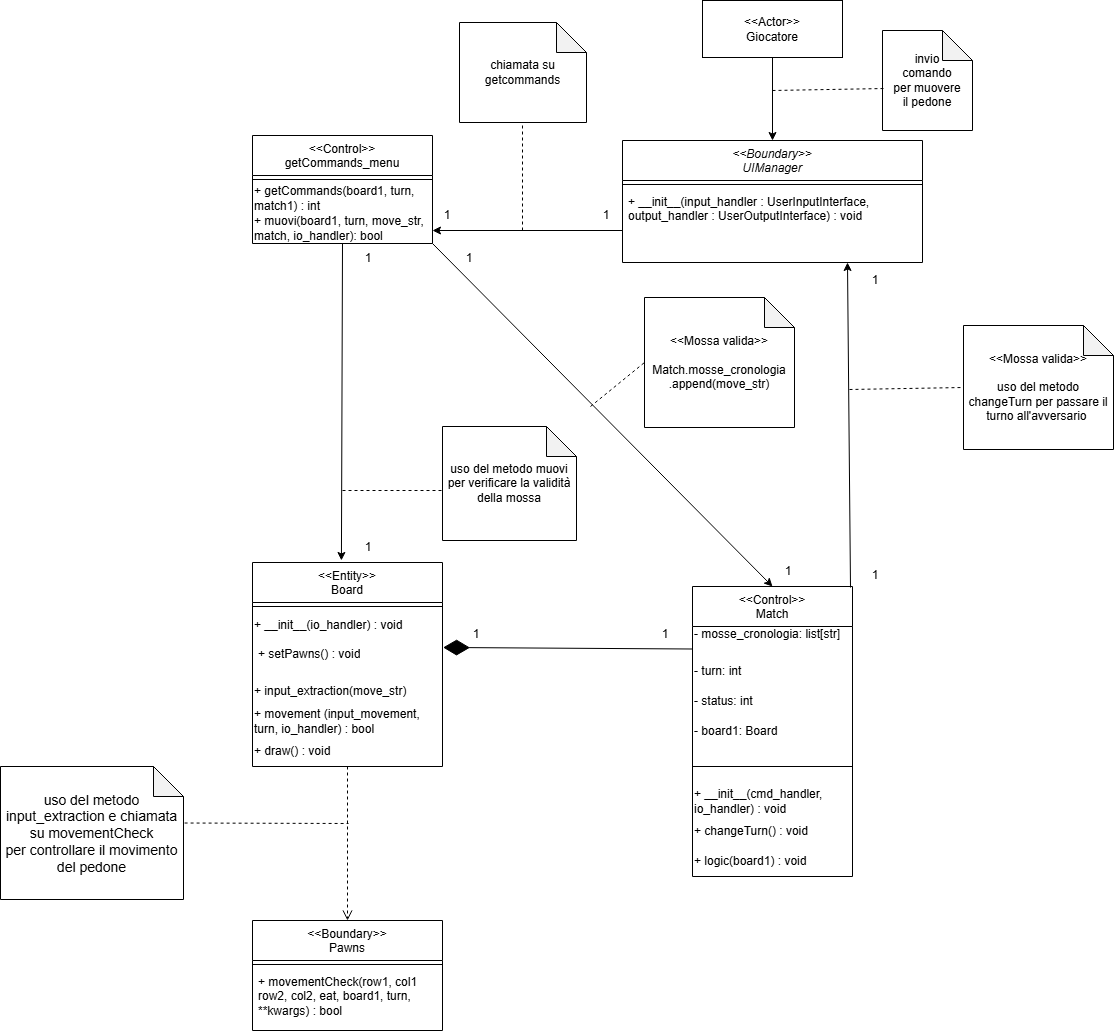

The diagram above was exported from draw.io. Its source (the exported page's mxGraphModel, read from the mxfile embedded in the PNG):
<mxGraphModel dx="1796" dy="517" grid="0" gridSize="10" guides="1" tooltips="1" connect="1" arrows="1" fold="1" page="1" pageScale="1" pageWidth="827" pageHeight="1169" math="0" shadow="0">
  <root>
    <mxCell id="WIyWlLk6GJQsqaUBKTNV-0" />
    <mxCell id="WIyWlLk6GJQsqaUBKTNV-1" parent="WIyWlLk6GJQsqaUBKTNV-0" />
    <mxCell id="5BO02HPDugy8I4rQ31Ot-46" value="&lt;div&gt;&amp;lt;&amp;lt;Control&amp;gt;&amp;gt;&lt;/div&gt;getCommands_menu" style="swimlane;fontStyle=0;align=center;verticalAlign=top;childLayout=stackLayout;horizontal=1;startSize=40;horizontalStack=0;resizeParent=1;resizeParentMax=0;resizeLast=0;collapsible=1;marginBottom=0;whiteSpace=wrap;html=1;" parent="WIyWlLk6GJQsqaUBKTNV-1" vertex="1">
      <mxGeometry x="90" y="145" width="180" height="108" as="geometry" />
    </mxCell>
    <mxCell id="5BO02HPDugy8I4rQ31Ot-48" value="" style="line;strokeWidth=1;fillColor=none;align=left;verticalAlign=middle;spacingTop=-1;spacingLeft=3;spacingRight=3;rotatable=0;labelPosition=right;points=[];portConstraint=eastwest;strokeColor=inherit;" parent="5BO02HPDugy8I4rQ31Ot-46" vertex="1">
      <mxGeometry y="40" width="180" height="8" as="geometry" />
    </mxCell>
    <mxCell id="_-F7eQuanTpWRbdfHkqY-4" value="+ getCommands(board1, turn, match1) : int" style="text;strokeColor=none;align=left;fillColor=none;html=1;verticalAlign=middle;whiteSpace=wrap;rounded=0;" parent="5BO02HPDugy8I4rQ31Ot-46" vertex="1">
      <mxGeometry y="48" width="180" height="30" as="geometry" />
    </mxCell>
    <mxCell id="5BO02HPDugy8I4rQ31Ot-53" value="+ muovi(board1, turn, move_str, match, io_handler): bool" style="text;strokeColor=none;align=left;fillColor=none;html=1;verticalAlign=middle;whiteSpace=wrap;rounded=0;" parent="5BO02HPDugy8I4rQ31Ot-46" vertex="1">
      <mxGeometry y="78" width="180" height="30" as="geometry" />
    </mxCell>
    <mxCell id="KG3buFQoLCop7fFVX8M2-32" value="&lt;&lt;Boundary&gt;&gt;&#10;UIManager" style="swimlane;fontStyle=2;align=center;verticalAlign=top;childLayout=stackLayout;horizontal=1;startSize=40;horizontalStack=0;resizeParent=1;resizeLast=0;collapsible=1;marginBottom=0;rounded=0;shadow=0;strokeWidth=1;fontSize=12;" parent="WIyWlLk6GJQsqaUBKTNV-1" vertex="1">
      <mxGeometry x="460" y="150" width="300" height="122" as="geometry">
        <mxRectangle x="80" y="20" width="160" height="26" as="alternateBounds" />
      </mxGeometry>
    </mxCell>
    <mxCell id="KG3buFQoLCop7fFVX8M2-71" value="" style="endArrow=classic;html=1;rounded=0;entryX=0;entryY=1;entryDx=0;entryDy=0;" parent="KG3buFQoLCop7fFVX8M2-32" target="KG3buFQoLCop7fFVX8M2-51" edge="1">
      <mxGeometry width="50" height="50" relative="1" as="geometry">
        <mxPoint y="90" as="sourcePoint" />
        <mxPoint x="50" y="40" as="targetPoint" />
      </mxGeometry>
    </mxCell>
    <mxCell id="KG3buFQoLCop7fFVX8M2-33" value="" style="line;html=1;strokeWidth=1;align=left;verticalAlign=middle;spacingTop=-1;spacingLeft=3;spacingRight=3;rotatable=0;labelPosition=right;points=[];portConstraint=eastwest;" parent="KG3buFQoLCop7fFVX8M2-32" vertex="1">
      <mxGeometry y="40" width="300" height="8" as="geometry" />
    </mxCell>
    <mxCell id="KG3buFQoLCop7fFVX8M2-34" value="+ __init__(input_handler : UserInputInterface, &#10;output_handler : UserOutputInterface) : void" style="text;align=left;verticalAlign=top;spacingLeft=4;spacingRight=4;overflow=hidden;rotatable=0;points=[[0,0.5],[1,0.5]];portConstraint=eastwest;labelBackgroundColor=#FFFFFF;" parent="KG3buFQoLCop7fFVX8M2-32" vertex="1">
      <mxGeometry y="48" width="300" height="42" as="geometry" />
    </mxCell>
    <mxCell id="KG3buFQoLCop7fFVX8M2-41" value="&lt;&lt;Control&gt;&gt;&#10;Match" style="swimlane;fontStyle=0;align=center;verticalAlign=top;childLayout=stackLayout;horizontal=1;startSize=40;horizontalStack=0;resizeParent=1;resizeLast=0;collapsible=1;marginBottom=0;rounded=0;shadow=0;strokeWidth=1;fontSize=12;" parent="WIyWlLk6GJQsqaUBKTNV-1" vertex="1">
      <mxGeometry x="530" y="596" width="160" height="290" as="geometry">
        <mxRectangle x="340" y="380" width="170" height="26" as="alternateBounds" />
      </mxGeometry>
    </mxCell>
    <mxCell id="jxlIOeD12MDqe0bZP1vO-15" value="&lt;div&gt;- mosse_cronologia: list[str]&lt;/div&gt;&lt;div&gt;&lt;br&gt;&lt;/div&gt;" style="text;strokeColor=none;align=left;fillColor=none;html=1;verticalAlign=middle;whiteSpace=wrap;rounded=0;" parent="KG3buFQoLCop7fFVX8M2-41" vertex="1">
      <mxGeometry y="40" width="160" height="30" as="geometry" />
    </mxCell>
    <mxCell id="jxlIOeD12MDqe0bZP1vO-16" value="- turn: int" style="text;strokeColor=none;align=left;fillColor=none;html=1;verticalAlign=middle;whiteSpace=wrap;rounded=0;" parent="KG3buFQoLCop7fFVX8M2-41" vertex="1">
      <mxGeometry y="70" width="160" height="30" as="geometry" />
    </mxCell>
    <mxCell id="jxlIOeD12MDqe0bZP1vO-17" value="- status: int" style="text;strokeColor=none;align=left;fillColor=none;html=1;verticalAlign=middle;whiteSpace=wrap;rounded=0;" parent="KG3buFQoLCop7fFVX8M2-41" vertex="1">
      <mxGeometry y="100" width="160" height="30" as="geometry" />
    </mxCell>
    <mxCell id="jxlIOeD12MDqe0bZP1vO-18" value="- board1: Board" style="text;strokeColor=none;align=left;fillColor=none;html=1;verticalAlign=middle;whiteSpace=wrap;rounded=0;" parent="KG3buFQoLCop7fFVX8M2-41" vertex="1">
      <mxGeometry y="130" width="160" height="30" as="geometry" />
    </mxCell>
    <mxCell id="KG3buFQoLCop7fFVX8M2-42" value="" style="line;html=1;strokeWidth=1;align=left;verticalAlign=middle;spacingTop=-1;spacingLeft=3;spacingRight=3;rotatable=0;labelPosition=right;points=[];portConstraint=eastwest;" parent="KG3buFQoLCop7fFVX8M2-41" vertex="1">
      <mxGeometry y="160" width="160" height="40" as="geometry" />
    </mxCell>
    <mxCell id="KG3buFQoLCop7fFVX8M2-43" value="+ __init__(cmd_handler, io_handler) : void" style="text;strokeColor=none;align=left;fillColor=none;html=1;verticalAlign=middle;whiteSpace=wrap;rounded=0;" parent="KG3buFQoLCop7fFVX8M2-41" vertex="1">
      <mxGeometry y="200" width="160" height="30" as="geometry" />
    </mxCell>
    <mxCell id="KG3buFQoLCop7fFVX8M2-44" value="+ changeTurn() : void" style="text;strokeColor=none;align=left;fillColor=none;html=1;verticalAlign=middle;whiteSpace=wrap;rounded=0;" parent="KG3buFQoLCop7fFVX8M2-41" vertex="1">
      <mxGeometry y="230" width="160" height="30" as="geometry" />
    </mxCell>
    <mxCell id="KG3buFQoLCop7fFVX8M2-45" value="+ logic(board1) : void" style="text;strokeColor=none;align=left;fillColor=none;html=1;verticalAlign=middle;whiteSpace=wrap;rounded=0;" parent="KG3buFQoLCop7fFVX8M2-41" vertex="1">
      <mxGeometry y="260" width="160" height="30" as="geometry" />
    </mxCell>
    <mxCell id="KG3buFQoLCop7fFVX8M2-46" value="&lt;div&gt;&lt;span style=&quot;font-weight: normal;&quot;&gt;&lt;font&gt;&amp;lt;&amp;lt;Entity&amp;gt;&amp;gt;&lt;/font&gt;&lt;/span&gt;&lt;/div&gt;&lt;span style=&quot;font-weight: 400;&quot;&gt;Board&lt;/span&gt;" style="swimlane;fontStyle=1;align=center;verticalAlign=top;childLayout=stackLayout;horizontal=1;startSize=40;horizontalStack=0;resizeParent=1;resizeParentMax=0;resizeLast=0;collapsible=1;marginBottom=0;whiteSpace=wrap;html=1;" parent="WIyWlLk6GJQsqaUBKTNV-1" vertex="1">
      <mxGeometry x="90" y="572" width="190" height="204" as="geometry" />
    </mxCell>
    <mxCell id="KG3buFQoLCop7fFVX8M2-47" value="" style="line;strokeWidth=1;fillColor=none;align=left;verticalAlign=middle;spacingTop=-1;spacingLeft=3;spacingRight=3;rotatable=0;labelPosition=right;points=[];portConstraint=eastwest;strokeColor=inherit;" parent="KG3buFQoLCop7fFVX8M2-46" vertex="1">
      <mxGeometry y="40" width="190" height="8" as="geometry" />
    </mxCell>
    <mxCell id="KG3buFQoLCop7fFVX8M2-48" value="+ __init__(io_handler) : void" style="text;strokeColor=none;align=left;fillColor=none;html=1;verticalAlign=middle;whiteSpace=wrap;rounded=0;" parent="KG3buFQoLCop7fFVX8M2-46" vertex="1">
      <mxGeometry y="48" width="190" height="30" as="geometry" />
    </mxCell>
    <mxCell id="KG3buFQoLCop7fFVX8M2-49" value="+ setPawns() : void" style="text;strokeColor=none;fillColor=none;align=left;verticalAlign=top;spacingLeft=4;spacingRight=4;overflow=hidden;rotatable=0;points=[[0,0.5],[1,0.5]];portConstraint=eastwest;whiteSpace=wrap;html=1;" parent="KG3buFQoLCop7fFVX8M2-46" vertex="1">
      <mxGeometry y="78" width="190" height="36" as="geometry" />
    </mxCell>
    <mxCell id="4IjgsoYQQscQNRqImYD_-1" value="+ input_extraction(move_str)" style="text;strokeColor=none;align=left;fillColor=none;html=1;verticalAlign=middle;whiteSpace=wrap;rounded=0;" parent="KG3buFQoLCop7fFVX8M2-46" vertex="1">
      <mxGeometry y="114" width="190" height="30" as="geometry" />
    </mxCell>
    <mxCell id="_-F7eQuanTpWRbdfHkqY-5" value="+ movement (input_movement, turn, io_handler) : bool" style="text;strokeColor=none;align=left;fillColor=none;html=1;verticalAlign=middle;whiteSpace=wrap;rounded=0;" parent="KG3buFQoLCop7fFVX8M2-46" vertex="1">
      <mxGeometry y="144" width="190" height="30" as="geometry" />
    </mxCell>
    <mxCell id="KG3buFQoLCop7fFVX8M2-50" value="+ draw() : void" style="text;strokeColor=none;align=left;fillColor=none;html=1;verticalAlign=middle;whiteSpace=wrap;rounded=0;" parent="KG3buFQoLCop7fFVX8M2-46" vertex="1">
      <mxGeometry y="174" width="190" height="30" as="geometry" />
    </mxCell>
    <mxCell id="KG3buFQoLCop7fFVX8M2-51" value="1" style="text;strokeColor=none;align=center;fillColor=none;html=1;verticalAlign=middle;whiteSpace=wrap;rounded=0;" parent="WIyWlLk6GJQsqaUBKTNV-1" vertex="1">
      <mxGeometry x="270" y="210" width="30" height="30" as="geometry" />
    </mxCell>
    <mxCell id="KG3buFQoLCop7fFVX8M2-52" value="1" style="text;strokeColor=none;align=center;fillColor=none;html=1;verticalAlign=middle;whiteSpace=wrap;rounded=0;" parent="WIyWlLk6GJQsqaUBKTNV-1" vertex="1">
      <mxGeometry x="424" y="210" width="40" height="30" as="geometry" />
    </mxCell>
    <mxCell id="KG3buFQoLCop7fFVX8M2-62" value="" style="endArrow=classic;html=1;rounded=0;entryX=0.5;entryY=0;entryDx=0;entryDy=0;exitX=0.5;exitY=1;exitDx=0;exitDy=0;" parent="WIyWlLk6GJQsqaUBKTNV-1" source="KG3buFQoLCop7fFVX8M2-66" target="KG3buFQoLCop7fFVX8M2-32" edge="1">
      <mxGeometry width="50" height="50" relative="1" as="geometry">
        <mxPoint x="590" y="67" as="sourcePoint" />
        <mxPoint x="640" y="20" as="targetPoint" />
      </mxGeometry>
    </mxCell>
    <mxCell id="KG3buFQoLCop7fFVX8M2-66" value="&amp;lt;&amp;lt;Actor&amp;gt;&amp;gt;&lt;div&gt;Giocatore&lt;/div&gt;" style="rounded=0;whiteSpace=wrap;html=1;" parent="WIyWlLk6GJQsqaUBKTNV-1" vertex="1">
      <mxGeometry x="540" y="10" width="140" height="57" as="geometry" />
    </mxCell>
    <mxCell id="KG3buFQoLCop7fFVX8M2-74" value="&lt;div&gt;&lt;span style=&quot;font-weight: normal;&quot;&gt;&amp;lt;&amp;lt;Boundary&amp;gt;&amp;gt;&lt;/span&gt;&lt;/div&gt;&lt;span style=&quot;font-weight: 400;&quot;&gt;Pawns&lt;/span&gt;" style="swimlane;fontStyle=1;align=center;verticalAlign=top;childLayout=stackLayout;horizontal=1;startSize=40;horizontalStack=0;resizeParent=1;resizeParentMax=0;resizeLast=0;collapsible=1;marginBottom=0;whiteSpace=wrap;html=1;" parent="WIyWlLk6GJQsqaUBKTNV-1" vertex="1">
      <mxGeometry x="90" y="930" width="190" height="110" as="geometry" />
    </mxCell>
    <mxCell id="KG3buFQoLCop7fFVX8M2-76" value="" style="line;strokeWidth=1;fillColor=none;align=left;verticalAlign=middle;spacingTop=-1;spacingLeft=3;spacingRight=3;rotatable=0;labelPosition=right;points=[];portConstraint=eastwest;strokeColor=inherit;" parent="KG3buFQoLCop7fFVX8M2-74" vertex="1">
      <mxGeometry y="40" width="190" height="8" as="geometry" />
    </mxCell>
    <mxCell id="KG3buFQoLCop7fFVX8M2-77" value="+ movementCheck(row1, col1&lt;div&gt;row2, col2, eat, board1, turn,&lt;/div&gt;&lt;div&gt;**kwargs) : bool&lt;br&gt;&lt;div&gt;&lt;br&gt;&lt;/div&gt;&lt;/div&gt;" style="text;strokeColor=none;fillColor=none;align=left;verticalAlign=top;spacingLeft=4;spacingRight=4;overflow=hidden;rotatable=0;points=[[0,0.5],[1,0.5]];portConstraint=eastwest;whiteSpace=wrap;html=1;" parent="KG3buFQoLCop7fFVX8M2-74" vertex="1">
      <mxGeometry y="48" width="190" height="62" as="geometry" />
    </mxCell>
    <mxCell id="KG3buFQoLCop7fFVX8M2-93" value="" style="html=1;verticalAlign=bottom;endArrow=open;dashed=1;endSize=8;curved=0;rounded=0;exitX=0.5;exitY=1;exitDx=0;exitDy=0;entryX=0.5;entryY=0;entryDx=0;entryDy=0;" parent="WIyWlLk6GJQsqaUBKTNV-1" source="KG3buFQoLCop7fFVX8M2-50" target="KG3buFQoLCop7fFVX8M2-74" edge="1">
      <mxGeometry relative="1" as="geometry">
        <mxPoint x="180" y="750" as="sourcePoint" />
        <mxPoint x="185" y="860" as="targetPoint" />
      </mxGeometry>
    </mxCell>
    <mxCell id="YF87E94iayvSFNfF0MPE-2" value="1" style="text;strokeColor=none;align=center;fillColor=none;html=1;verticalAlign=middle;whiteSpace=wrap;rounded=0;" parent="WIyWlLk6GJQsqaUBKTNV-1" vertex="1">
      <mxGeometry x="176" y="253" width="60" height="30" as="geometry" />
    </mxCell>
    <mxCell id="YF87E94iayvSFNfF0MPE-3" value="1" style="text;strokeColor=none;align=center;fillColor=none;html=1;verticalAlign=middle;whiteSpace=wrap;rounded=0;" parent="WIyWlLk6GJQsqaUBKTNV-1" vertex="1">
      <mxGeometry x="176" y="542" width="60" height="30" as="geometry" />
    </mxCell>
    <mxCell id="jxlIOeD12MDqe0bZP1vO-0" value="invio&lt;div&gt;comando&lt;/div&gt;&lt;div&gt;per muovere&lt;/div&gt;&lt;div&gt;il pedone&lt;/div&gt;" style="shape=note;whiteSpace=wrap;html=1;backgroundOutline=1;darkOpacity=0.05;" parent="WIyWlLk6GJQsqaUBKTNV-1" vertex="1">
      <mxGeometry x="720" y="40" width="90" height="100" as="geometry" />
    </mxCell>
    <mxCell id="jxlIOeD12MDqe0bZP1vO-1" value="" style="endArrow=none;dashed=1;html=1;rounded=0;entryX=0.038;entryY=0.58;entryDx=0;entryDy=0;entryPerimeter=0;" parent="WIyWlLk6GJQsqaUBKTNV-1" target="jxlIOeD12MDqe0bZP1vO-0" edge="1">
      <mxGeometry width="50" height="50" relative="1" as="geometry">
        <mxPoint x="610" y="100" as="sourcePoint" />
        <mxPoint x="720" y="90" as="targetPoint" />
      </mxGeometry>
    </mxCell>
    <mxCell id="jxlIOeD12MDqe0bZP1vO-2" value="" style="endArrow=none;dashed=1;html=1;rounded=0;" parent="WIyWlLk6GJQsqaUBKTNV-1" edge="1">
      <mxGeometry width="50" height="50" relative="1" as="geometry">
        <mxPoint x="360" y="240" as="sourcePoint" />
        <mxPoint x="360" y="130" as="targetPoint" />
      </mxGeometry>
    </mxCell>
    <mxCell id="jxlIOeD12MDqe0bZP1vO-3" value="chiamata su getcommands" style="shape=note;whiteSpace=wrap;html=1;backgroundOutline=1;darkOpacity=0.05;" parent="WIyWlLk6GJQsqaUBKTNV-1" vertex="1">
      <mxGeometry x="297" y="32" width="127" height="100" as="geometry" />
    </mxCell>
    <mxCell id="jxlIOeD12MDqe0bZP1vO-4" value="uso del metodo muovi per verificare la validità&lt;div&gt;della mossa&lt;/div&gt;" style="shape=note;whiteSpace=wrap;html=1;backgroundOutline=1;darkOpacity=0.05;" parent="WIyWlLk6GJQsqaUBKTNV-1" vertex="1">
      <mxGeometry x="280" y="436" width="134" height="114" as="geometry" />
    </mxCell>
    <mxCell id="jxlIOeD12MDqe0bZP1vO-5" value="" style="endArrow=none;dashed=1;html=1;rounded=0;" parent="WIyWlLk6GJQsqaUBKTNV-1" edge="1">
      <mxGeometry width="50" height="50" relative="1" as="geometry">
        <mxPoint x="180" y="500" as="sourcePoint" />
        <mxPoint x="280" y="500" as="targetPoint" />
      </mxGeometry>
    </mxCell>
    <mxCell id="jxlIOeD12MDqe0bZP1vO-8" value="&lt;font style=&quot;font-size: 14px;&quot;&gt;uso del metodo input_extraction e chiamata su movementCheck&lt;/font&gt;&lt;div&gt;&lt;font style=&quot;font-size: 14px;&quot;&gt;per controllare il movimento del pedone&lt;/font&gt;&lt;/div&gt;" style="shape=note;whiteSpace=wrap;html=1;backgroundOutline=1;darkOpacity=0.05;" parent="WIyWlLk6GJQsqaUBKTNV-1" vertex="1">
      <mxGeometry x="-162" y="776" width="183" height="133" as="geometry" />
    </mxCell>
    <mxCell id="jxlIOeD12MDqe0bZP1vO-9" value="" style="endArrow=none;dashed=1;html=1;rounded=0;exitX=1.006;exitY=0.425;exitDx=0;exitDy=0;exitPerimeter=0;" parent="WIyWlLk6GJQsqaUBKTNV-1" source="jxlIOeD12MDqe0bZP1vO-8" edge="1">
      <mxGeometry width="50" height="50" relative="1" as="geometry">
        <mxPoint x="90" y="800" as="sourcePoint" />
        <mxPoint x="186" y="833" as="targetPoint" />
      </mxGeometry>
    </mxCell>
    <mxCell id="jxlIOeD12MDqe0bZP1vO-20" value="" style="endArrow=classic;html=1;rounded=0;entryX=0.5;entryY=0;entryDx=0;entryDy=0;exitX=1;exitY=1;exitDx=0;exitDy=0;" parent="WIyWlLk6GJQsqaUBKTNV-1" target="KG3buFQoLCop7fFVX8M2-41" edge="1">
      <mxGeometry width="50" height="50" relative="1" as="geometry">
        <mxPoint x="270" y="253" as="sourcePoint" />
        <mxPoint x="320" y="310" as="targetPoint" />
      </mxGeometry>
    </mxCell>
    <mxCell id="jxlIOeD12MDqe0bZP1vO-23" value="" style="endArrow=none;dashed=1;html=1;rounded=0;entryX=0;entryY=0.5;entryDx=0;entryDy=0;entryPerimeter=0;" parent="WIyWlLk6GJQsqaUBKTNV-1" target="jxlIOeD12MDqe0bZP1vO-24" edge="1">
      <mxGeometry width="50" height="50" relative="1" as="geometry">
        <mxPoint x="428" y="416" as="sourcePoint" />
        <mxPoint x="560" y="440" as="targetPoint" />
      </mxGeometry>
    </mxCell>
    <mxCell id="jxlIOeD12MDqe0bZP1vO-24" value="&amp;lt;&amp;lt;Mossa valida&amp;gt;&amp;gt;&lt;div&gt;&lt;br&gt;&lt;div&gt;Match.mosse_cronologia&lt;/div&gt;&lt;div&gt;.append(move_str)&lt;/div&gt;&lt;/div&gt;" style="shape=note;whiteSpace=wrap;html=1;backgroundOutline=1;darkOpacity=0.05;" parent="WIyWlLk6GJQsqaUBKTNV-1" vertex="1">
      <mxGeometry x="482" y="307" width="150" height="130" as="geometry" />
    </mxCell>
    <mxCell id="KG3buFQoLCop7fFVX8M2-79" value="" style="endArrow=classic;html=1;rounded=0;entryX=0.468;entryY=-0.01;entryDx=0;entryDy=0;entryPerimeter=0;exitX=0.5;exitY=1;exitDx=0;exitDy=0;" parent="WIyWlLk6GJQsqaUBKTNV-1" target="KG3buFQoLCop7fFVX8M2-46" edge="1">
      <mxGeometry width="50" height="50" relative="1" as="geometry">
        <mxPoint x="180" y="253" as="sourcePoint" />
        <mxPoint x="180" y="411" as="targetPoint" />
      </mxGeometry>
    </mxCell>
    <mxCell id="4IjgsoYQQscQNRqImYD_-4" value="1" style="text;strokeColor=none;align=center;fillColor=none;html=1;verticalAlign=middle;whiteSpace=wrap;rounded=0;" parent="WIyWlLk6GJQsqaUBKTNV-1" vertex="1">
      <mxGeometry x="277" y="253" width="60" height="30" as="geometry" />
    </mxCell>
    <mxCell id="4IjgsoYQQscQNRqImYD_-5" value="1" style="text;strokeColor=none;align=center;fillColor=none;html=1;verticalAlign=middle;whiteSpace=wrap;rounded=0;" parent="WIyWlLk6GJQsqaUBKTNV-1" vertex="1">
      <mxGeometry x="596" y="566" width="60" height="30" as="geometry" />
    </mxCell>
    <mxCell id="4IjgsoYQQscQNRqImYD_-12" value="" style="endArrow=diamondThin;endFill=1;endSize=24;html=1;rounded=0;exitX=0;exitY=0.75;exitDx=0;exitDy=0;entryX=1.003;entryY=0.194;entryDx=0;entryDy=0;entryPerimeter=0;" parent="WIyWlLk6GJQsqaUBKTNV-1" source="jxlIOeD12MDqe0bZP1vO-15" target="KG3buFQoLCop7fFVX8M2-49" edge="1">
      <mxGeometry width="160" relative="1" as="geometry">
        <mxPoint x="124" y="658.52" as="sourcePoint" />
        <mxPoint x="284" y="658.52" as="targetPoint" />
      </mxGeometry>
    </mxCell>
    <mxCell id="4IjgsoYQQscQNRqImYD_-14" value="1" style="text;strokeColor=none;align=center;fillColor=none;html=1;verticalAlign=middle;whiteSpace=wrap;rounded=0;" parent="WIyWlLk6GJQsqaUBKTNV-1" vertex="1">
      <mxGeometry x="473" y="629" width="60" height="30" as="geometry" />
    </mxCell>
    <mxCell id="4IjgsoYQQscQNRqImYD_-15" value="1" style="text;strokeColor=none;align=center;fillColor=none;html=1;verticalAlign=middle;whiteSpace=wrap;rounded=0;" parent="WIyWlLk6GJQsqaUBKTNV-1" vertex="1">
      <mxGeometry x="284" y="629" width="60" height="30" as="geometry" />
    </mxCell>
    <mxCell id="4IjgsoYQQscQNRqImYD_-16" value="" style="endArrow=classic;html=1;rounded=0;entryX=0.75;entryY=1;entryDx=0;entryDy=0;" parent="WIyWlLk6GJQsqaUBKTNV-1" target="KG3buFQoLCop7fFVX8M2-32" edge="1">
      <mxGeometry width="50" height="50" relative="1" as="geometry">
        <mxPoint x="688" y="597" as="sourcePoint" />
        <mxPoint x="738" y="547" as="targetPoint" />
      </mxGeometry>
    </mxCell>
    <mxCell id="4IjgsoYQQscQNRqImYD_-17" value="" style="endArrow=none;dashed=1;html=1;rounded=0;entryX=0;entryY=0.5;entryDx=0;entryDy=0;entryPerimeter=0;" parent="WIyWlLk6GJQsqaUBKTNV-1" target="4IjgsoYQQscQNRqImYD_-18" edge="1">
      <mxGeometry width="50" height="50" relative="1" as="geometry">
        <mxPoint x="687" y="399" as="sourcePoint" />
        <mxPoint x="796" y="384" as="targetPoint" />
      </mxGeometry>
    </mxCell>
    <mxCell id="4IjgsoYQQscQNRqImYD_-18" value="&amp;lt;&amp;lt;Mossa valida&amp;gt;&amp;gt;&lt;div&gt;&lt;br&gt;&lt;/div&gt;&lt;div&gt;uso del metodo changeTurn per passare il turno all'avversario&amp;nbsp;&lt;/div&gt;" style="shape=note;whiteSpace=wrap;html=1;backgroundOutline=1;darkOpacity=0.05;" parent="WIyWlLk6GJQsqaUBKTNV-1" vertex="1">
      <mxGeometry x="801" y="335" width="150" height="124" as="geometry" />
    </mxCell>
    <mxCell id="_-F7eQuanTpWRbdfHkqY-1" value="1" style="text;strokeColor=none;align=center;fillColor=none;html=1;verticalAlign=middle;whiteSpace=wrap;rounded=0;" parent="WIyWlLk6GJQsqaUBKTNV-1" vertex="1">
      <mxGeometry x="683" y="570" width="60" height="30" as="geometry" />
    </mxCell>
    <mxCell id="_-F7eQuanTpWRbdfHkqY-2" value="1" style="text;strokeColor=none;align=center;fillColor=none;html=1;verticalAlign=middle;whiteSpace=wrap;rounded=0;" parent="WIyWlLk6GJQsqaUBKTNV-1" vertex="1">
      <mxGeometry x="683" y="275" width="60" height="30" as="geometry" />
    </mxCell>
  </root>
</mxGraphModel>